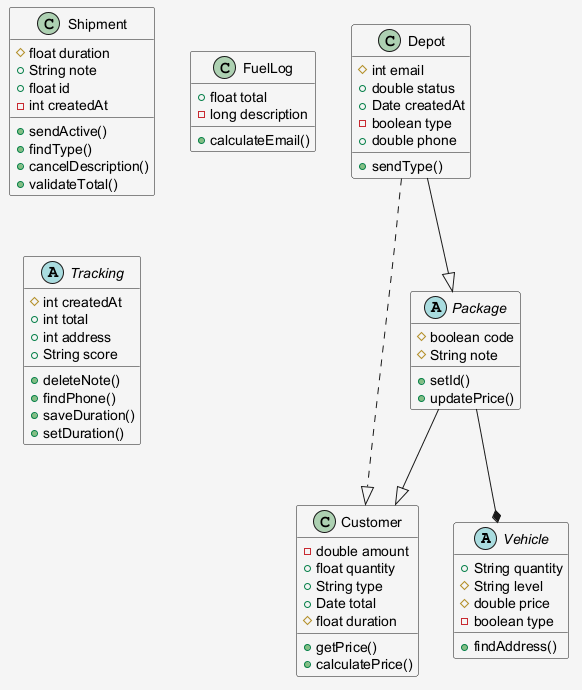

The diagram above was rendered by PlantUML. Its source (embedded in the PNG):
@startuml
skinparam shadowing false
skinparam backgroundColor #F5F5F5
abstract class Vehicle {
  +String quantity
  #String level
  #double price
  -boolean type
  +findAddress()
}
class Depot {
  #int email
  +double status
  +Date createdAt
  -boolean type
  +double phone
  +sendType()
}
class Customer {
  -double amount
  +float quantity
  +String type
  +Date total
  #float duration
  +getPrice()
  +calculatePrice()
}
class Shipment {
  #float duration
  +String note
  +float id
  -int createdAt
  +sendActive()
  +findType()
  +cancelDescription()
  +validateTotal()
}
class FuelLog {
  +float total
  -long description
  +calculateEmail()
}
abstract class Tracking {
  #int createdAt
  +int total
  +int address
  +String score
  +deleteNote()
  +findPhone()
  +saveDuration()
  +setDuration()
}
abstract class Package {
  #boolean code
  #String note
  +setId()
  +updatePrice()
}
Package --|> Customer
Package --* Vehicle
Depot ..|> Customer
Depot --|> Package
@enduml